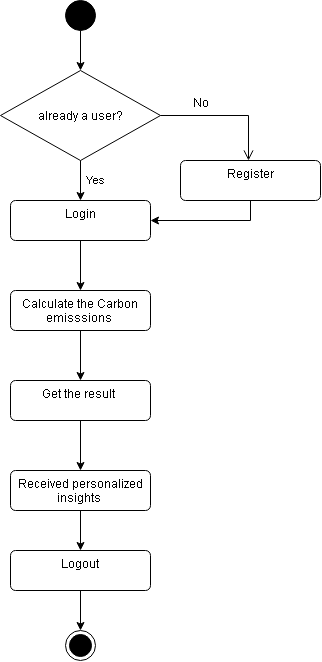

The diagram above was exported from draw.io. Its source (the exported page's mxGraphModel, read from the mxfile embedded in the PNG):
<mxGraphModel dx="773" dy="442" grid="1" gridSize="10" guides="1" tooltips="1" connect="1" arrows="1" fold="1" page="1" pageScale="1" pageWidth="1169" pageHeight="827" background="none" math="0" shadow="0">
  <root>
    <mxCell id="0" />
    <mxCell id="1" parent="0" />
    <mxCell id="mv-d6tnCISeKIEmeH0_Z-91" style="edgeStyle=orthogonalEdgeStyle;rounded=0;orthogonalLoop=1;jettySize=auto;html=1;entryX=0.5;entryY=0;entryDx=0;entryDy=0;" edge="1" parent="1" source="mv-d6tnCISeKIEmeH0_Z-55" target="mv-d6tnCISeKIEmeH0_Z-58">
      <mxGeometry relative="1" as="geometry" />
    </mxCell>
    <mxCell id="mv-d6tnCISeKIEmeH0_Z-55" value="" style="ellipse;fillColor=strokeColor;html=1;" vertex="1" parent="1">
      <mxGeometry x="520" y="160" width="30" height="30" as="geometry" />
    </mxCell>
    <mxCell id="mv-d6tnCISeKIEmeH0_Z-81" value="" style="ellipse;html=1;shape=endState;fillColor=strokeColor;" vertex="1" parent="1">
      <mxGeometry x="520" y="790" width="30" height="30" as="geometry" />
    </mxCell>
    <mxCell id="mv-d6tnCISeKIEmeH0_Z-58" value="already a user?" style="rhombus;" vertex="1" parent="1">
      <mxGeometry x="455" y="230" width="160" height="90" as="geometry" />
    </mxCell>
    <mxCell id="mv-d6tnCISeKIEmeH0_Z-60" value="" style="endArrow=open;startArrow=none;endFill=0;startFill=0;endSize=8;html=1;verticalAlign=bottom;labelBackgroundColor=none;strokeWidth=1;rounded=0;exitX=1;exitY=0.5;exitDx=0;exitDy=0;" edge="1" parent="1" source="mv-d6tnCISeKIEmeH0_Z-58">
      <mxGeometry width="160" relative="1" as="geometry">
        <mxPoint x="788" y="275" as="sourcePoint" />
        <mxPoint x="703" y="320" as="targetPoint" />
        <Array as="points">
          <mxPoint x="703" y="275" />
        </Array>
      </mxGeometry>
    </mxCell>
    <mxCell id="mv-d6tnCISeKIEmeH0_Z-62" value="No" style="text;html=1;align=center;verticalAlign=middle;resizable=0;points=[];autosize=1;strokeColor=none;fillColor=none;" vertex="1" parent="1">
      <mxGeometry x="635" y="248" width="40" height="30" as="geometry" />
    </mxCell>
    <mxCell id="mv-d6tnCISeKIEmeH0_Z-71" value="" style="edgeStyle=orthogonalEdgeStyle;rounded=0;orthogonalLoop=1;jettySize=auto;html=1;" edge="1" parent="1" source="mv-d6tnCISeKIEmeH0_Z-64" target="mv-d6tnCISeKIEmeH0_Z-70">
      <mxGeometry relative="1" as="geometry" />
    </mxCell>
    <mxCell id="mv-d6tnCISeKIEmeH0_Z-64" value="Login" style="html=1;align=center;verticalAlign=top;rounded=1;absoluteArcSize=1;arcSize=10;dashed=0;whiteSpace=wrap;" vertex="1" parent="1">
      <mxGeometry x="465" y="360" width="140" height="40" as="geometry" />
    </mxCell>
    <mxCell id="mv-d6tnCISeKIEmeH0_Z-87" style="edgeStyle=orthogonalEdgeStyle;rounded=0;orthogonalLoop=1;jettySize=auto;html=1;exitX=0.5;exitY=1;exitDx=0;exitDy=0;" edge="1" parent="1" source="mv-d6tnCISeKIEmeH0_Z-65" target="mv-d6tnCISeKIEmeH0_Z-64">
      <mxGeometry relative="1" as="geometry" />
    </mxCell>
    <mxCell id="mv-d6tnCISeKIEmeH0_Z-65" value="Register" style="html=1;align=center;verticalAlign=top;rounded=1;absoluteArcSize=1;arcSize=10;dashed=0;whiteSpace=wrap;" vertex="1" parent="1">
      <mxGeometry x="635" y="320" width="140" height="40" as="geometry" />
    </mxCell>
    <mxCell id="mv-d6tnCISeKIEmeH0_Z-76" value="" style="edgeStyle=orthogonalEdgeStyle;rounded=0;orthogonalLoop=1;jettySize=auto;html=1;" edge="1" parent="1" source="mv-d6tnCISeKIEmeH0_Z-70" target="mv-d6tnCISeKIEmeH0_Z-75">
      <mxGeometry relative="1" as="geometry" />
    </mxCell>
    <mxCell id="mv-d6tnCISeKIEmeH0_Z-70" value="Calculate the Carbon emisssions&amp;nbsp;" style="html=1;align=center;verticalAlign=top;rounded=1;absoluteArcSize=1;arcSize=10;dashed=0;whiteSpace=wrap;" vertex="1" parent="1">
      <mxGeometry x="465" y="450" width="140" height="40" as="geometry" />
    </mxCell>
    <mxCell id="mv-d6tnCISeKIEmeH0_Z-78" value="" style="edgeStyle=orthogonalEdgeStyle;rounded=0;orthogonalLoop=1;jettySize=auto;html=1;" edge="1" parent="1" source="mv-d6tnCISeKIEmeH0_Z-75" target="mv-d6tnCISeKIEmeH0_Z-77">
      <mxGeometry relative="1" as="geometry" />
    </mxCell>
    <mxCell id="mv-d6tnCISeKIEmeH0_Z-75" value="Get the result&amp;nbsp;" style="html=1;align=center;verticalAlign=top;rounded=1;absoluteArcSize=1;arcSize=10;dashed=0;whiteSpace=wrap;" vertex="1" parent="1">
      <mxGeometry x="465" y="540" width="140" height="40" as="geometry" />
    </mxCell>
    <mxCell id="mv-d6tnCISeKIEmeH0_Z-80" value="" style="edgeStyle=orthogonalEdgeStyle;rounded=0;orthogonalLoop=1;jettySize=auto;html=1;" edge="1" parent="1" source="mv-d6tnCISeKIEmeH0_Z-77" target="mv-d6tnCISeKIEmeH0_Z-79">
      <mxGeometry relative="1" as="geometry" />
    </mxCell>
    <mxCell id="mv-d6tnCISeKIEmeH0_Z-77" value="Received personalized insights&amp;nbsp;" style="html=1;align=center;verticalAlign=top;rounded=1;absoluteArcSize=1;arcSize=10;dashed=0;whiteSpace=wrap;" vertex="1" parent="1">
      <mxGeometry x="465" y="630" width="140" height="40" as="geometry" />
    </mxCell>
    <mxCell id="mv-d6tnCISeKIEmeH0_Z-82" value="" style="edgeStyle=orthogonalEdgeStyle;rounded=0;orthogonalLoop=1;jettySize=auto;html=1;" edge="1" parent="1" source="mv-d6tnCISeKIEmeH0_Z-79" target="mv-d6tnCISeKIEmeH0_Z-81">
      <mxGeometry relative="1" as="geometry" />
    </mxCell>
    <mxCell id="mv-d6tnCISeKIEmeH0_Z-79" value="Logout" style="html=1;align=center;verticalAlign=top;rounded=1;absoluteArcSize=1;arcSize=10;dashed=0;whiteSpace=wrap;" vertex="1" parent="1">
      <mxGeometry x="465" y="710" width="140" height="40" as="geometry" />
    </mxCell>
    <mxCell id="mv-d6tnCISeKIEmeH0_Z-88" style="edgeStyle=orthogonalEdgeStyle;rounded=0;orthogonalLoop=1;jettySize=auto;html=1;exitX=0.5;exitY=1;exitDx=0;exitDy=0;entryX=0.5;entryY=0;entryDx=0;entryDy=0;" edge="1" parent="1" source="mv-d6tnCISeKIEmeH0_Z-58" target="mv-d6tnCISeKIEmeH0_Z-64">
      <mxGeometry relative="1" as="geometry">
        <mxPoint x="540" y="350" as="targetPoint" />
      </mxGeometry>
    </mxCell>
    <mxCell id="mv-d6tnCISeKIEmeH0_Z-92" value="Yes" style="edgeLabel;html=1;align=center;verticalAlign=middle;resizable=0;points=[];" vertex="1" connectable="0" parent="mv-d6tnCISeKIEmeH0_Z-88">
      <mxGeometry x="0.0258" relative="1" as="geometry">
        <mxPoint x="15" y="-1" as="offset" />
      </mxGeometry>
    </mxCell>
  </root>
</mxGraphModel>